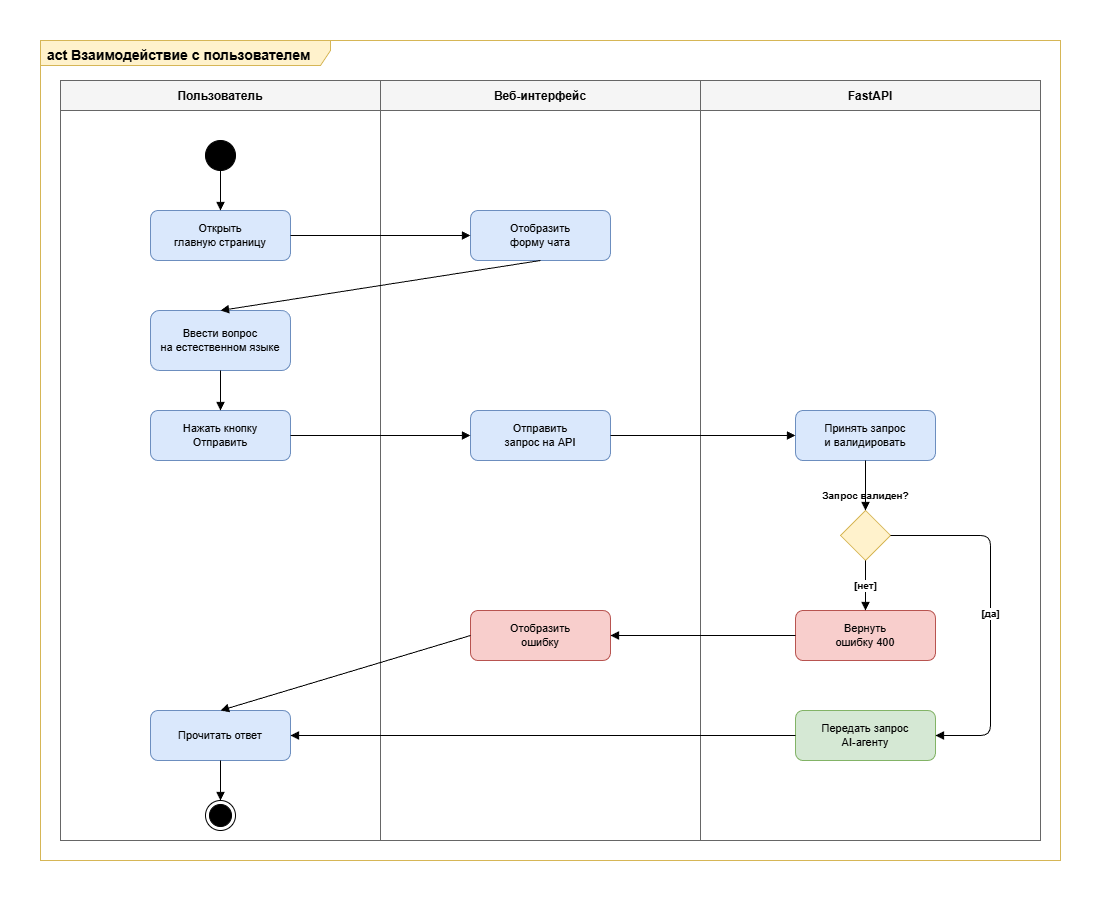

The diagram above was exported from draw.io. Its source (the exported page's mxGraphModel, read from the mxfile embedded in the PNG):
<mxGraphModel dx="1678" dy="927" grid="1" gridSize="10" guides="1" tooltips="1" connect="1" arrows="1" fold="1" page="1" pageScale="1" pageWidth="1100" pageHeight="900" background="#ffffff" math="0" shadow="0">
  <root>
    <mxCell id="0" />
    <mxCell id="1" parent="0" />
    <mxCell id="bg2" parent="1" style="rounded=0;whiteSpace=wrap;html=1;fillColor=#ffffff;strokeColor=none;" value="" vertex="1">
      <mxGeometry height="900" width="1100" as="geometry" />
    </mxCell>
    <mxCell id="frame2" parent="1" style="shape=umlFrame;whiteSpace=wrap;html=1;width=290;height=25;boundedLbl=1;verticalAlign=top;align=left;spacingLeft=5;fillColor=#fff2cc;strokeColor=#d6b656;fontSize=14;fontStyle=1;" value="act Взаимодействие с пользователем" vertex="1">
      <mxGeometry height="820" width="1020" x="40" y="40" as="geometry" />
    </mxCell>
    <mxCell id="lane2_1" parent="1" style="swimlane;startSize=30;fillColor=#f5f5f5;strokeColor=#666666;fontStyle=1;fontSize=12;" value="Пользователь" vertex="1">
      <mxGeometry height="760" width="320" x="60" y="80" as="geometry" />
    </mxCell>
    <mxCell id="lane2_2" parent="1" style="swimlane;startSize=30;fillColor=#f5f5f5;strokeColor=#666666;fontStyle=1;fontSize=12;" value="Веб-интерфейс" vertex="1">
      <mxGeometry height="760" width="320" x="380" y="80" as="geometry" />
    </mxCell>
    <mxCell id="lane2_3" parent="1" style="swimlane;startSize=30;fillColor=#f5f5f5;strokeColor=#666666;fontStyle=1;fontSize=12;" value="FastAPI" vertex="1">
      <mxGeometry height="760" width="340" x="700" y="80" as="geometry" />
    </mxCell>
    <mxCell id="init2" parent="1" style="ellipse;whiteSpace=wrap;html=1;fillColor=#000000;strokeColor=#000000;" value="" vertex="1">
      <mxGeometry height="30" width="30" x="205" y="140" as="geometry" />
    </mxCell>
    <mxCell id="b1" parent="1" style="rounded=1;whiteSpace=wrap;html=1;fillColor=#dae8fc;strokeColor=#6c8ebf;fontSize=11;" value="Открыть&#10;главную страницу" vertex="1">
      <mxGeometry height="50" width="140" x="150" y="210" as="geometry" />
    </mxCell>
    <mxCell id="b2" parent="1" style="rounded=1;whiteSpace=wrap;html=1;fillColor=#dae8fc;strokeColor=#6c8ebf;fontSize=11;" value="Отобразить&#10;форму чата" vertex="1">
      <mxGeometry height="50" width="140" x="470" y="210" as="geometry" />
    </mxCell>
    <mxCell id="b3" parent="1" style="rounded=1;whiteSpace=wrap;html=1;fillColor=#dae8fc;strokeColor=#6c8ebf;fontSize=11;" value="Ввести вопрос&#10;на естественном языке" vertex="1">
      <mxGeometry height="60" width="140" x="150" y="310" as="geometry" />
    </mxCell>
    <mxCell id="b4" parent="1" style="rounded=1;whiteSpace=wrap;html=1;fillColor=#dae8fc;strokeColor=#6c8ebf;fontSize=11;" value="Нажать кнопку&#10;Отправить" vertex="1">
      <mxGeometry height="50" width="140" x="150" y="410" as="geometry" />
    </mxCell>
    <mxCell id="b5" parent="1" style="rounded=1;whiteSpace=wrap;html=1;fillColor=#dae8fc;strokeColor=#6c8ebf;fontSize=11;" value="Отправить&#10;запрос на API" vertex="1">
      <mxGeometry height="50" width="140" x="470" y="410" as="geometry" />
    </mxCell>
    <mxCell id="b6" parent="1" style="rounded=1;whiteSpace=wrap;html=1;fillColor=#dae8fc;strokeColor=#6c8ebf;fontSize=11;" value="Принять запрос&#10;и валидировать" vertex="1">
      <mxGeometry height="50" width="140" x="795" y="410" as="geometry" />
    </mxCell>
    <mxCell id="dec2" parent="1" style="rhombus;whiteSpace=wrap;html=1;fillColor=#fff2cc;strokeColor=#d6b656;" value="" vertex="1">
      <mxGeometry height="50" width="50" x="840" y="510" as="geometry" />
    </mxCell>
    <mxCell id="dec2_label" parent="1" style="text;html=1;strokeColor=none;fillColor=none;align=center;verticalAlign=middle;fontSize=10;fontStyle=1;" value="Запрос валиден?" vertex="1">
      <mxGeometry height="20" width="110" x="810" y="485" as="geometry" />
    </mxCell>
    <mxCell id="b7" parent="1" style="rounded=1;whiteSpace=wrap;html=1;fillColor=#f8cecc;strokeColor=#b85450;fontSize=11;" value="Вернуть&#10;ошибку 400" vertex="1">
      <mxGeometry height="50" width="140" x="795" y="610" as="geometry" />
    </mxCell>
    <mxCell id="b8" parent="1" style="rounded=1;whiteSpace=wrap;html=1;fillColor=#d5e8d4;strokeColor=#82b366;fontSize=11;" value="Передать запрос&#10;AI-агенту" vertex="1">
      <mxGeometry height="50" width="140" x="795" y="710" as="geometry" />
    </mxCell>
    <mxCell id="b9" parent="1" style="rounded=1;whiteSpace=wrap;html=1;fillColor=#f8cecc;strokeColor=#b85450;fontSize=11;" value="Отобразить&#10;ошибку" vertex="1">
      <mxGeometry height="50" width="140" x="470" y="610" as="geometry" />
    </mxCell>
    <mxCell id="b10" parent="1" style="rounded=1;whiteSpace=wrap;html=1;fillColor=#dae8fc;strokeColor=#6c8ebf;fontSize=11;" value="Прочитать ответ" vertex="1">
      <mxGeometry height="50" width="140" x="150" y="710" as="geometry" />
    </mxCell>
    <mxCell id="final2" parent="1" style="ellipse;html=1;shape=endState;fillColor=#000000;strokeColor=#000000;" value="" vertex="1">
      <mxGeometry height="30" width="30" x="205" y="800" as="geometry" />
    </mxCell>
    <mxCell id="t2_1" edge="1" parent="1" style="endArrow=block;html=1;endFill=1;strokeColor=#000000;strokeWidth=1;">
      <mxGeometry relative="1" as="geometry">
        <mxPoint x="220" y="170" as="sourcePoint" />
        <mxPoint x="220" y="210" as="targetPoint" />
      </mxGeometry>
    </mxCell>
    <mxCell id="t2_2" edge="1" parent="1" source="b1" style="endArrow=block;html=1;endFill=1;strokeColor=#000000;strokeWidth=1;" target="b2">
      <mxGeometry relative="1" as="geometry" />
    </mxCell>
    <mxCell id="t2_3" edge="1" parent="1" style="endArrow=block;html=1;endFill=1;strokeColor=#000000;strokeWidth=1;">
      <mxGeometry relative="1" as="geometry">
        <mxPoint x="540" y="260" as="sourcePoint" />
        <mxPoint x="220" y="310" as="targetPoint" />
      </mxGeometry>
    </mxCell>
    <mxCell id="t2_4" edge="1" parent="1" source="b3" style="endArrow=block;html=1;endFill=1;strokeColor=#000000;strokeWidth=1;" target="b4">
      <mxGeometry relative="1" as="geometry" />
    </mxCell>
    <mxCell id="t2_5" edge="1" parent="1" source="b4" style="endArrow=block;html=1;endFill=1;strokeColor=#000000;strokeWidth=1;" target="b5">
      <mxGeometry relative="1" as="geometry" />
    </mxCell>
    <mxCell id="t2_6" edge="1" parent="1" source="b5" style="endArrow=block;html=1;endFill=1;strokeColor=#000000;strokeWidth=1;" target="b6">
      <mxGeometry relative="1" as="geometry" />
    </mxCell>
    <mxCell id="t2_7" edge="1" parent="1" source="b6" style="endArrow=block;html=1;endFill=1;strokeColor=#000000;strokeWidth=1;" target="dec2">
      <mxGeometry relative="1" as="geometry" />
    </mxCell>
    <mxCell id="t2_8" edge="1" parent="1" style="endArrow=block;html=1;endFill=1;strokeColor=#000000;strokeWidth=1;fontSize=10;fontStyle=1;" value="[нет]">
      <mxGeometry relative="1" as="geometry">
        <mxPoint x="865" y="560" as="sourcePoint" />
        <mxPoint x="865" y="610" as="targetPoint" />
      </mxGeometry>
    </mxCell>
    <mxCell id="t2_9" edge="1" parent="1" source="b7" style="endArrow=block;html=1;endFill=1;strokeColor=#000000;strokeWidth=1;" target="b9">
      <mxGeometry relative="1" as="geometry" />
    </mxCell>
    <mxCell id="t2_10" edge="1" parent="1" style="endArrow=block;html=1;endFill=1;strokeColor=#000000;strokeWidth=1;">
      <mxGeometry relative="1" as="geometry">
        <mxPoint x="470" y="635" as="sourcePoint" />
        <mxPoint x="220" y="710" as="targetPoint" />
      </mxGeometry>
    </mxCell>
    <mxCell id="t2_11" edge="1" parent="1" source="dec2" style="endArrow=block;html=1;endFill=1;strokeColor=#000000;strokeWidth=1;fontSize=10;fontStyle=1;exitX=1;exitY=0.5;exitDx=0;exitDy=0;entryX=1;entryY=0.5;entryDx=0;entryDy=0;" target="b8" value="[да]">
      <mxGeometry relative="1" as="geometry">
        <Array as="points">
          <mxPoint x="990" y="535" />
          <mxPoint x="990" y="735" />
        </Array>
        <mxPoint x="840" y="535" as="sourcePoint" />
        <mxPoint x="795" y="735" as="targetPoint" />
      </mxGeometry>
    </mxCell>
    <mxCell id="t2_12" edge="1" parent="1" style="endArrow=block;html=1;endFill=1;strokeColor=#000000;strokeWidth=1;">
      <mxGeometry relative="1" as="geometry">
        <mxPoint x="795" y="735" as="sourcePoint" />
        <mxPoint x="290" y="735" as="targetPoint" />
      </mxGeometry>
    </mxCell>
    <mxCell id="t2_13" edge="1" parent="1" source="b10" style="endArrow=block;html=1;endFill=1;strokeColor=#000000;strokeWidth=1;" target="final2">
      <mxGeometry relative="1" as="geometry" />
    </mxCell>
  </root>
</mxGraphModel>